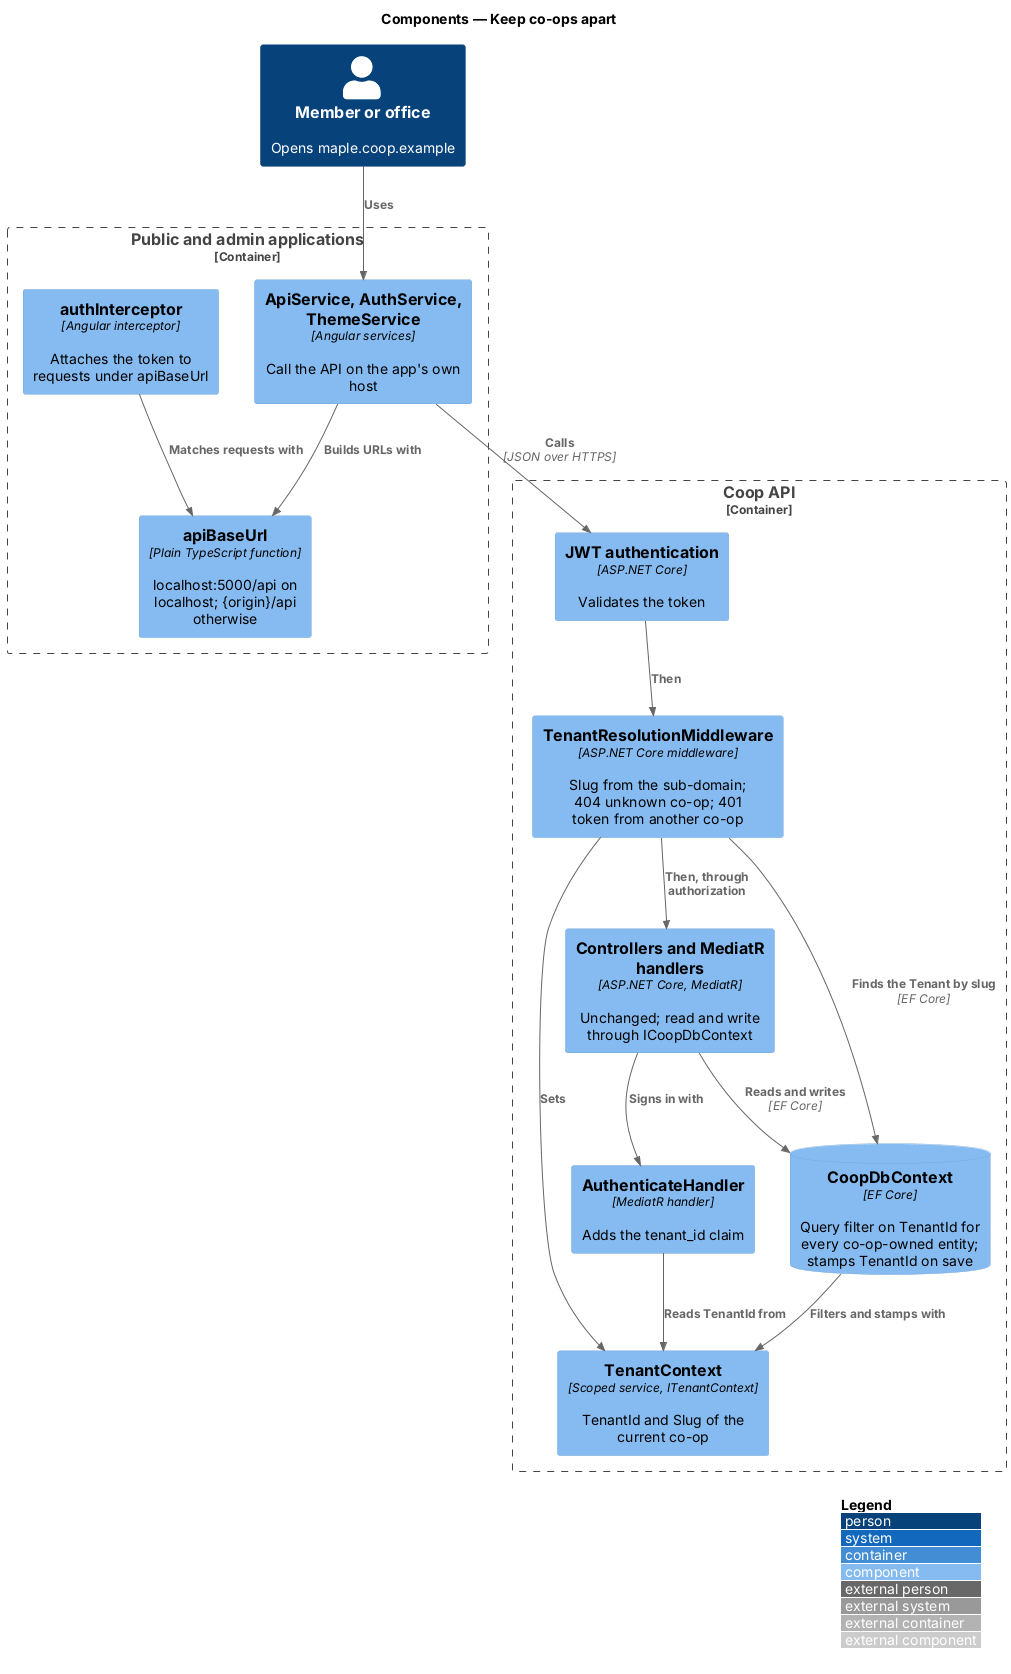

The diagram above was rendered by PlantUML. Its source (embedded in the PNG):
@startuml
!include <C4/C4_Component>
LAYOUT_WITH_LEGEND()
title Components — Keep co-ops apart

Person(member, "Member or office", "Opens maple.coop.example")
Container_Boundary(apps, "Public and admin applications") {
  Component(base, "apiBaseUrl", "Plain TypeScript function", "localhost:5000/api on localhost; {origin}/api otherwise")
  Component(services, "ApiService, AuthService, ThemeService", "Angular services", "Call the API on the app's own host")
  Component(interceptor, "authInterceptor", "Angular interceptor", "Attaches the token to requests under apiBaseUrl")
}
Container_Boundary(api, "Coop API") {
  Component(auth, "JWT authentication", "ASP.NET Core", "Validates the token")
  Component(resolver, "TenantResolutionMiddleware", "ASP.NET Core middleware", "Slug from the sub-domain; 404 unknown co-op; 401 token from another co-op")
  Component(context, "TenantContext", "Scoped service, ITenantContext", "TenantId and Slug of the current co-op")
  Component(controllers, "Controllers and MediatR handlers", "ASP.NET Core, MediatR", "Unchanged; read and write through ICoopDbContext")
  Component(authenticate, "AuthenticateHandler", "MediatR handler", "Adds the tenant_id claim")
  ComponentDb(db, "CoopDbContext", "EF Core", "Query filter on TenantId for every co-op-owned entity; stamps TenantId on save")
}
Rel(member, services, "Uses")
Rel(services, base, "Builds URLs with")
Rel(interceptor, base, "Matches requests with")
Rel(services, auth, "Calls", "JSON over HTTPS")
Rel(auth, resolver, "Then")
Rel(resolver, db, "Finds the Tenant by slug", "EF Core")
Rel(resolver, context, "Sets")
Rel(resolver, controllers, "Then, through authorization")
Rel(controllers, authenticate, "Signs in with")
Rel(authenticate, context, "Reads TenantId from")
Rel(controllers, db, "Reads and writes", "EF Core")
Rel(db, context, "Filters and stamps with")
@enduml